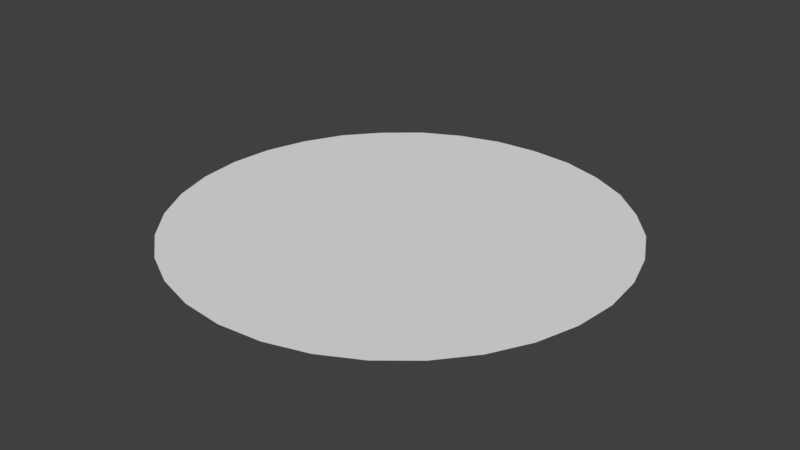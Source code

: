 # Source: TouchCircle.blend  (saved by Blender 2.79.0; exported with 4.5.12 LTS)
import bpy
from mathutils import Matrix  # noqa: F401  (used for matrix-valued properties, if any)

bpy.ops.wm.read_factory_settings(use_empty=True)
scene = bpy.context.scene
scene.name = 'Scene'

# ---- collections
col_collection_1 = bpy.data.collections.new('Collection 1'); scene.collection.children.link(col_collection_1)

# ---- materials (node trees are filled in below, after node groups)
mat_circlematerial = bpy.data.materials.new('CircleMaterial')
mat_circlematerial.alpha_threshold = 0.0
mat_circlematerial.use_transparent_shadow = False
mat_circlematerial.roughness = 0.5

# ---- material node trees

# ---- world
world_world = bpy.data.worlds.new('World'); scene.world = world_world
world_world.color = (0.05088, 0.05088, 0.05088)
world_world.use_sun_shadow = False
world_world.sun_shadow_jitter_overblur = 0.0
world_world.cycles.sampling_method = 'MANUAL'

# ---- meshes
me_circlemesh_001 = bpy.data.meshes.new('CircleMesh.001')
me_circlemesh_001.from_pydata([(2.0, 1.06, -11.23), (1.759, 1.06, -11.21), (1.528, 1.06, -11.14), (1.315, 1.06, -11.03), (1.128, 1.06, -10.87), (0.9743, 1.06, -10.69), (0.8603, 1.06, -10.47), (0.7901, 1.06, -10.24), (0.7664, 1.06, -10.0), (0.7901, 1.06, -9.759), (0.8603, 1.06, -9.528), (0.9743, 1.06, -9.315), (1.128, 1.06, -9.128), (1.315, 1.06, -8.974), (1.528, 1.06, -8.86), (1.759, 1.06, -8.79), (2.0, 1.06, -8.766), (2.241, 1.06, -8.79), (2.472, 1.06, -8.86), (2.685, 1.06, -8.974), (2.872, 1.06, -9.128), (3.026, 1.06, -9.315), (3.14, 1.06, -9.528), (3.21, 1.06, -9.759), (3.234, 1.06, -10.0), (3.21, 1.06, -10.24), (3.14, 1.06, -10.47), (3.026, 1.06, -10.69), (2.872, 1.06, -10.87), (2.685, 1.06, -11.03), (2.472, 1.06, -11.14), (2.241, 1.06, -11.21)], [], [(0, 1, 2, 3, 4, 5, 6, 7, 8, 9, 10, 11, 12, 13, 14, 15, 16, 17, 18, 19, 20, 21, 22, 23, 24, 25, 26, 27, 28, 29, 30, 31)])
me_circlemesh_001.materials.append(mat_circlematerial)
me_circlemesh_001.use_remesh_preserve_volume = False
me_circlemesh_001.use_remesh_preserve_attributes = False
me_circlemesh_001.use_mirror_vertex_groups = False
me_circlemesh_001.update()

# ---- objects
ob_circle = bpy.data.objects.new('Circle', me_circlemesh_001)

# ---- transforms, parenting, visibility, modifiers, constraints
ob_circle.location = (0.0, 0.0, 0.0)
ob_circle.rotation_euler = (1.571, 0.0, 0.0)
ob_circle.lineart.crease_threshold = 0.0

# ---- collection membership
col_collection_1.objects.link(ob_circle)

# ---- scene / render settings (as saved in the file)
scene.frame_start = 1; scene.frame_end = 250; scene.frame_set(1)
scene.render.engine = 'BLENDER_EEVEE_NEXT'
scene.render.resolution_percentage = 50
scene.render.dither_intensity = 0.0
scene.cycles.use_denoising = False
scene.cycles.samples = 128
scene.cycles.sampling_pattern = 'TABULATED_SOBOL'
scene.cycles.use_adaptive_sampling = False
scene.cycles.use_light_tree = False
scene.cycles.blur_glossy = 0.0
scene.cycles.sample_clamp_indirect = 0.0
scene.view_settings.view_transform = 'Standard'
bpy.context.view_layer.update()

# ---- added for rendering (the .blend has no active camera and no usable light): camera, sun
cam_auto = bpy.data.cameras.new('AutoCamera')
cam_auto.lens = 50.0
cam_auto.sensor_width = 36.0
cam_auto.clip_end = 1000.0
ob_auto_camera = bpy.data.objects.new('AutoCamera', cam_auto)
scene.collection.objects.link(ob_auto_camera)
ob_auto_camera.location = (5.22814, 6.12623, 3.64251)
ob_auto_camera.rotation_euler = (1.09748, -7.21219e-08, 0.694738)
scene.camera = ob_auto_camera
light_auto_sun = bpy.data.lights.new('AutoSun', 'SUN')
light_auto_sun.energy = 3.0
light_auto_sun.angle = 0.0523599
ob_auto_sun = bpy.data.objects.new('AutoSun', light_auto_sun)
scene.collection.objects.link(ob_auto_sun)
ob_auto_sun.rotation_euler = (0.872665, 0.174533, 0.523599)
bpy.context.view_layer.update()
